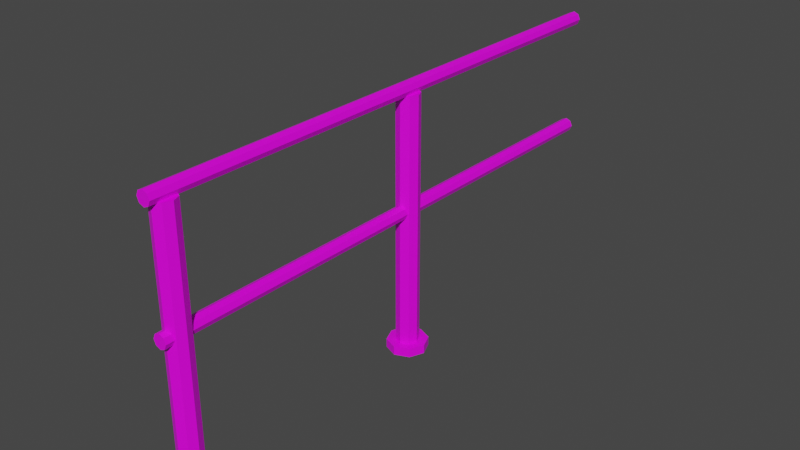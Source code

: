 # Source: fence_03.blend  (saved by Blender 2.82.7; exported with 4.5.12 LTS)
import bpy
from mathutils import Matrix  # noqa: F401  (used for matrix-valued properties, if any)

bpy.ops.wm.read_factory_settings(use_empty=True)
scene = bpy.context.scene
scene.name = 'Scene'

# ---- collections
col_collection = bpy.data.collections.new('Collection'); scene.collection.children.link(col_collection)

# ---- images (referenced by path relative to the original .blend; pixels are not part of the script)
import os
ASSET_DIR = os.environ.get("B2B_ASSET_DIR", "")  # directory of the original .blend (textures are referenced by path, not embedded)
HERE = os.path.dirname(os.path.abspath(__file__))  # packed textures are extracted next to this script under _unpacked/

def load_image(name, relpath, width, height, colorspace="sRGB"):
    """Load a texture the original file referenced (path relative to the .blend, or extracted next to this script)."""
    p = next((c for c in (os.path.join(HERE, relpath), os.path.join(ASSET_DIR, relpath)) if relpath and os.path.exists(c)), "")
    if p:
        img = bpy.data.images.load(p, check_existing=True)
        img.name = name
    else:  # same state as the original file: an image datablock whose file is absent (Cycles renders it pink)
        img = bpy.data.images.new(name, width, height)
        img.source = "FILE"
        img.filepath = "//" + (relpath or name)
    img.colorspace_settings.name = colorspace
    return img
img_4x4_texture_png = load_image('4x4_texture.png', '4x4_texture.png', 1024, 1024, 'sRGB')

# ---- materials (node trees are filled in below, after node groups)
mat_base_material = bpy.data.materials.new('base_Material')
mat_base_material.alpha_threshold = 0.0
mat_base_material.use_transparent_shadow = False
mat_base_material.line_color = (0.0, 0.0, 0.0, 1.0)

# ---- material node trees
mat_base_material.use_nodes = True; mat_base_material.node_tree.nodes.clear()
_N = mat_base_material.node_tree.nodes; _L = mat_base_material.node_tree.links
n0 = _N.new('ShaderNodeOutputMaterial'); n0.name = 'Material Output'; n0.location = (300, 300)
n1 = _N.new('ShaderNodeBsdfPrincipled'); n1.name = 'Principled BSDF'; n1.location = (10, 300)
n1.distribution = 'GGX'
n1.subsurface_method = 'BURLEY'
n1.inputs[2].default_value = 0.4
n1.inputs[3].default_value = 1.45
n1.inputs[27].default_value = (0.0, 0.0, 0.0, 1.0)
n1.inputs[28].default_value = 1.0
n2 = _N.new('ShaderNodeTexImage'); n2.name = 'Image Texture'; n2.location = (-343, 208)
n2.image = img_4x4_texture_png
n2.interpolation = 'Closest'
_L.new(n1.outputs[0], n0.inputs[0])
_L.new(n2.outputs[0], n1.inputs[0])
n0.is_active_output = True

# ---- world
world_world = bpy.data.worlds.new('World'); scene.world = world_world
world_world.use_nodes = True; world_world.node_tree.nodes.clear()
_N = world_world.node_tree.nodes; _L = world_world.node_tree.links
n0 = _N.new('ShaderNodeOutputWorld'); n0.name = 'World Output'; n0.location = (300, 300)
n1 = _N.new('ShaderNodeBackground'); n1.name = 'Background'; n1.location = (10, 300)
n1.inputs[0].default_value = (0.05088, 0.05088, 0.05088, 1.0)
_L.new(n1.outputs[0], n0.inputs[0])
n0.is_active_output = True
world_world.color = (0.05088, 0.05088, 0.05088)
world_world.use_sun_shadow = False
world_world.sun_shadow_jitter_overblur = 0.0

# ---- meshes
me_cube_037 = bpy.data.meshes.new('Cube.037')
me_cube_037.from_pydata([(-2.384e-07, 0.1098, 0.04291), (-2.384e-07, 0.1098, 1.263), (0.07762, 0.07763, 0.04291), (0.07762, 0.07763, 1.263), (0.1098, 3.815e-06, 0.04291), (0.1098, 3.815e-06, 1.263), (0.07762, -0.07762, 0.04291), (0.07762, -0.07762, 1.263), (-2.384e-07, -0.1098, 0.04291), (-2.384e-07, -0.1098, 1.263), (-0.07762, -0.07762, 0.04291), (-0.07762, -0.07762, 1.263), (-0.1098, 3.815e-06, 0.04291), (-0.1098, 3.815e-06, 1.263), (-0.07762, 0.07763, 0.04291), (-0.07762, 0.07763, 1.263), (-2.384e-07, 5.212, 1.319), (-2.384e-07, -0.1653, 1.319), (0.04813, 5.212, 1.309), (0.04813, -0.1653, 1.309), (0.06807, 5.212, 1.285), (0.06807, -0.1653, 1.285), (0.04813, 5.212, 1.261), (0.04813, -0.1653, 1.261), (-2.384e-07, 5.212, 1.251), (-2.384e-07, -0.1653, 1.251), (-0.04813, 5.212, 1.261), (-0.04813, -0.1653, 1.261), (-0.06807, 5.212, 1.285), (-0.06807, -0.1653, 1.285), (-0.04813, 5.212, 1.309), (-0.04813, -0.1653, 1.309), (-2.384e-07, 5.212, 0.7515), (-2.384e-07, -0.1653, 0.7515), (0.04813, 5.212, 0.7415), (0.04813, -0.1653, 0.7415), (0.06807, 5.212, 0.7174), (0.06807, -0.1653, 0.7174), (0.04813, 5.212, 0.6934), (0.04813, -0.1653, 0.6934), (-2.384e-07, 5.212, 0.6834), (-2.384e-07, -0.1653, 0.6834), (-0.04813, 5.212, 0.6934), (-0.04813, -0.1653, 0.6934), (-0.06807, 5.212, 0.7174), (-0.06807, -0.1653, 0.7174), (-0.04813, 5.212, 0.7415), (-0.04813, -0.1653, 0.7415), (-4.768e-07, 2.815, 0.04291), (0.1394, 2.757, 0.04291), (0.1971, 2.618, 0.04291), (0.1394, 2.478, 0.04291), (-4.768e-07, 2.421, 0.04291), (-0.1394, 2.478, 0.04291), (-0.1971, 2.618, 0.04291), (-0.1394, 2.757, 0.04291), (-0.1394, 2.757, 0.0), (-0.1971, 2.618, 0.0), (-0.1394, 2.478, 0.0), (-4.768e-07, 2.421, 0.0), (0.1394, 2.478, 0.0), (0.1971, 2.618, 0.0), (0.1394, 2.757, 0.0), (-4.768e-07, 2.815, 0.0), (-0.07762, 2.695, 1.263), (-0.07762, 2.695, 0.04291), (-0.1098, 2.618, 1.263), (-0.1098, 2.618, 0.04291), (-0.07762, 2.54, 1.263), (-0.07762, 2.54, 0.04291), (-2.384e-07, 2.508, 1.263), (-2.384e-07, 2.508, 0.04291), (0.07762, 2.54, 1.263), (0.07762, 2.54, 0.04291), (0.1098, 2.618, 1.263), (0.1098, 2.618, 0.04291), (0.07762, 2.695, 1.263), (0.07762, 2.695, 0.04291), (-2.384e-07, 2.727, 1.263), (-2.384e-07, 2.727, 0.04291), (-4.768e-07, 0.1971, 0.0), (0.1394, 0.1394, 0.0), (0.1971, 3.815e-06, 0.0), (0.1394, -0.1394, 0.0), (-4.768e-07, -0.1971, 0.0), (-0.1394, -0.1394, 0.0), (-0.1971, 3.815e-06, 0.0), (-0.1394, 0.1394, 0.0), (-0.1394, 0.1394, 0.04291), (-0.1971, 3.815e-06, 0.04291), (-0.1394, -0.1394, 0.04291), (-4.768e-07, -0.1971, 0.04291), (0.1394, -0.1394, 0.04291), (0.1971, 3.815e-06, 0.04291), (0.1394, 0.1394, 0.04291), (-4.768e-07, 0.1971, 0.04291)], [], [(0, 1, 3, 2), (2, 3, 5, 4), (4, 5, 7, 6), (6, 7, 9, 8), (8, 9, 11, 10), (10, 11, 13, 12), (3, 1, 15, 13, 11, 9, 7, 5), (12, 13, 15, 14), (14, 15, 1, 0), (10, 12, 89, 90), (16, 17, 19, 18), (18, 19, 21, 20), (20, 21, 23, 22), (22, 23, 25, 24), (24, 25, 27, 26), (26, 27, 29, 28), (19, 17, 31, 29, 27, 25, 23, 21), (28, 29, 31, 30), (30, 31, 17, 16), (16, 18, 20, 22, 24, 26, 28, 30), (32, 33, 35, 34), (34, 35, 37, 36), (36, 37, 39, 38), (38, 39, 41, 40), (40, 41, 43, 42), (42, 43, 45, 44), (35, 33, 47, 45, 43, 41, 39, 37), (44, 45, 47, 46), (46, 47, 33, 32), (32, 34, 36, 38, 40, 42, 44, 46), (51, 52, 59, 60), (77, 75, 50, 49), (71, 69, 53, 52), (65, 79, 48, 55), (63, 62, 61, 60, 59, 58, 57, 56), (53, 54, 57, 58), (50, 51, 60, 61), (55, 48, 63, 56), (73, 71, 52, 51), (67, 65, 55, 54), (48, 49, 62, 63), (69, 67, 54, 53), (65, 64, 78, 79), (67, 66, 64, 65), (76, 78, 64, 66, 68, 70, 72, 74), (69, 68, 66, 67), (49, 50, 61, 62), (71, 70, 68, 69), (52, 53, 58, 59), (54, 55, 56, 57), (75, 74, 72, 73), (89, 88, 87, 86), (91, 90, 85, 84), (95, 94, 81, 80), (94, 93, 82, 81), (88, 95, 80, 87), (73, 72, 70, 71), (90, 89, 86, 85), (77, 76, 74, 75), (79, 78, 76, 77), (80, 81, 82, 83, 84, 85, 86, 87), (14, 0, 95, 88), (8, 10, 90, 91), (2, 4, 93, 94), (12, 14, 88, 89), (6, 8, 91, 92), (92, 91, 84, 83), (93, 92, 83, 82), (4, 6, 92, 93), (0, 2, 94, 95), (75, 73, 51, 50), (79, 77, 49, 48)])
_uv = me_cube_037.uv_layers.new(name='UVMap')
_uv.uv.foreach_set('vector', [0.3822, 0.8522, 0.3822, 0.8522, 0.3822, 0.8522, 0.3822, 0.8522, 0.3822, 0.8522, 0.3822, 0.8522, 0.3822, 0.8522, 0.3822, 0.8522, 0.3822, 0.8522, 0.3822, 0.8522, 0.3822, 0.8522, 0.3822, 0.8522, 0.3822, 0.8522, 0.3822, 0.8522, 0.3822, 0.8522, 0.3822, 0.8522, 0.3822, 0.8522, 0.3822, 0.8522, 0.3822, 0.8522, 0.3822, 0.8522, 0.3822, 0.8522, 0.3822, 0.8522, 0.3822, 0.8522, 0.3822, 0.8522, 0.3822, 0.8522, 0.3822, 0.8522, 0.3822, 0.8522, 0.3822, 0.8522, 0.3822, 0.8522, 0.3822, 0.8522, 0.3822, 0.8522, 0.3822, 0.8522, 0.3822, 0.8522, 0.3822, 0.8522, 0.3822, 0.8522, 0.3822, 0.8522, 0.3822, 0.8522, 0.3822, 0.8522, 0.3822, 0.8522, 0.3822, 0.8522, 0.6085, 0.846, 0.6085, 0.846, 0.6085, 0.846, 0.6085, 0.846, 0.6085, 0.8429, 0.6085, 0.8429, 0.6085, 0.8429, 0.6085, 0.8429, 0.6085, 0.8429, 0.6085, 0.8429, 0.6085, 0.8429, 0.6085, 0.8429, 0.6085, 0.8429, 0.6085, 0.8429, 0.6085, 0.8429, 0.6085, 0.8429, 0.6085, 0.8429, 0.6085, 0.8429, 0.6085, 0.8429, 0.6085, 0.8429, 0.6085, 0.8429, 0.6085, 0.8429, 0.6085, 0.8429, 0.6085, 0.8429, 0.6085, 0.8429, 0.6085, 0.8429, 0.6085, 0.8429, 0.6085, 0.8429, 0.6085, 0.8429, 0.6085, 0.8429, 0.6085, 0.8429, 0.6085, 0.8429, 0.6085, 0.8429, 0.6085, 0.8429, 0.6085, 0.8429, 0.6085, 0.8429, 0.6085, 0.8429, 0.6085, 0.8429, 0.6085, 0.8429, 0.6085, 0.8429, 0.6085, 0.8429, 0.6085, 0.8429, 0.6085, 0.8429, 0.6085, 0.8429, 0.6085, 0.8429, 0.6085, 0.8429, 0.6085, 0.8429, 0.6085, 0.8429, 0.6085, 0.8429, 0.6085, 0.8429, 0.6085, 0.8429, 0.6085, 0.8429, 0.6085, 0.8429, 0.6085, 0.8429, 0.6085, 0.8429, 0.6085, 0.8429, 0.6085, 0.8429, 0.6085, 0.8429, 0.6085, 0.8429, 0.6085, 0.8429, 0.6085, 0.8429, 0.6085, 0.8429, 0.6085, 0.8429, 0.6085, 0.8429, 0.6085, 0.8429, 0.6085, 0.8429, 0.6085, 0.8429, 0.6085, 0.8429, 0.6085, 0.8429, 0.6085, 0.8429, 0.6085, 0.8429, 0.6085, 0.8429, 0.6085, 0.8429, 0.6085, 0.8429, 0.6085, 0.8429, 0.6085, 0.8429, 0.6085, 0.8429, 0.6085, 0.8429, 0.6085, 0.8429, 0.6085, 0.8429, 0.6085, 0.8429, 0.6085, 0.8429, 0.6085, 0.8429, 0.6085, 0.8429, 0.6085, 0.8429, 0.6085, 0.8429, 0.6085, 0.8429, 0.6085, 0.8429, 0.6085, 0.8429, 0.6085, 0.8429, 0.6085, 0.8429, 0.6085, 0.8429, 0.6085, 0.8429, 0.6085, 0.8429, 0.6085, 0.8429, 0.6085, 0.8429, 0.6085, 0.8429, 0.6085, 0.8429, 0.6085, 0.8429, 0.6085, 0.8429, 0.6085, 0.846, 0.6085, 0.846, 0.6085, 0.846, 0.6085, 0.846, 0.6085, 0.846, 0.6085, 0.846, 0.6085, 0.846, 0.6085, 0.846, 0.6085, 0.846, 0.6085, 0.846, 0.6085, 0.846, 0.6085, 0.846, 0.6085, 0.846, 0.6085, 0.846, 0.6085, 0.846, 0.6085, 0.846, 0.6085, 0.846, 0.6085, 0.846, 0.6085, 0.846, 0.6085, 0.846, 0.6085, 0.846, 0.6085, 0.846, 0.6085, 0.846, 0.6085, 0.846, 0.6085, 0.846, 0.6085, 0.846, 0.6085, 0.846, 0.6085, 0.846, 0.6085, 0.846, 0.6085, 0.846, 0.6085, 0.846, 0.6085, 0.846, 0.6085, 0.846, 0.6085, 0.846, 0.6085, 0.846, 0.6085, 0.846, 0.6085, 0.846, 0.6085, 0.846, 0.6085, 0.846, 0.6085, 0.846, 0.6085, 0.846, 0.6085, 0.846, 0.6085, 0.846, 0.6085, 0.846, 0.6085, 0.846, 0.6085, 0.846, 0.6085, 0.846, 0.6085, 0.846, 0.6085, 0.846, 0.6085, 0.846, 0.6085, 0.846, 0.6085, 0.846, 0.3822, 0.8522, 0.3822, 0.8522, 0.3822, 0.8522, 0.3822, 0.8522, 0.3822, 0.8522, 0.3822, 0.8522, 0.3822, 0.8522, 0.3822, 0.8522, 0.3822, 0.8522, 0.3822, 0.8522, 0.3822, 0.8522, 0.3822, 0.8522, 0.3822, 0.8522, 0.3822, 0.8522, 0.3822, 0.8522, 0.3822, 0.8522, 0.3822, 0.8522, 0.3822, 0.8522, 0.3822, 0.8522, 0.3822, 0.8522, 0.6085, 0.846, 0.6085, 0.846, 0.6085, 0.846, 0.6085, 0.846, 0.3822, 0.8522, 0.3822, 0.8522, 0.3822, 0.8522, 0.3822, 0.8522, 0.6085, 0.846, 0.6085, 0.846, 0.6085, 0.846, 0.6085, 0.846, 0.6085, 0.846, 0.6085, 0.846, 0.6085, 0.846, 0.6085, 0.846, 0.3822, 0.8522, 0.3822, 0.8522, 0.3822, 0.8522, 0.3822, 0.8522, 0.6085, 0.846, 0.6085, 0.846, 0.6085, 0.846, 0.6085, 0.846, 0.6085, 0.846, 0.6085, 0.846, 0.6085, 0.846, 0.6085, 0.846, 0.6085, 0.846, 0.6085, 0.846, 0.6085, 0.846, 0.6085, 0.846, 0.6085, 0.846, 0.6085, 0.846, 0.6085, 0.846, 0.6085, 0.846, 0.6085, 0.846, 0.6085, 0.846, 0.6085, 0.846, 0.6085, 0.846, 0.3822, 0.8522, 0.3822, 0.8522, 0.3822, 0.8522, 0.3822, 0.8522, 0.6085, 0.846, 0.6085, 0.846, 0.6085, 0.846, 0.6085, 0.846, 0.3822, 0.8522, 0.3822, 0.8522, 0.3822, 0.8522, 0.3822, 0.8522, 0.3822, 0.8522, 0.3822, 0.8522, 0.3822, 0.8522, 0.3822, 0.8522, 0.6085, 0.846, 0.6085, 0.846, 0.6085, 0.846, 0.6085, 0.846, 0.6085, 0.846, 0.6085, 0.846, 0.6085, 0.846, 0.6085, 0.846, 0.6085, 0.846, 0.6085, 0.846, 0.6085, 0.846, 0.6085, 0.846, 0.6085, 0.846, 0.6085, 0.846, 0.6085, 0.846, 0.6085, 0.846, 0.6085, 0.846, 0.6085, 0.846, 0.6085, 0.846, 0.6085, 0.846, 0.6085, 0.846, 0.6085, 0.846, 0.6085, 0.846, 0.6085, 0.846, 0.6085, 0.846, 0.6085, 0.846, 0.6085, 0.846, 0.6085, 0.846, 0.6085, 0.846, 0.6085, 0.846, 0.6085, 0.846, 0.6085, 0.846, 0.6085, 0.846, 0.6085, 0.846, 0.6085, 0.846, 0.6085, 0.846, 0.6085, 0.846, 0.6085, 0.846, 0.6085, 0.846, 0.6085, 0.846, 0.6085, 0.846, 0.6085, 0.846, 0.6085, 0.846, 0.6085, 0.846, 0.6085, 0.846, 0.6085, 0.846, 0.6085, 0.846, 0.6085, 0.846, 0.6085, 0.846, 0.6085, 0.846, 0.6085, 0.846, 0.6085, 0.846])
me_cube_037.materials.append(mat_base_material)
me_cube_037.use_remesh_preserve_volume = False
me_cube_037.use_remesh_preserve_attributes = False
me_cube_037.use_mirror_vertex_groups = False
me_cube_037.update()

# ---- objects
ob_fence_03 = bpy.data.objects.new('fence_03', me_cube_037)

# ---- transforms, parenting, visibility, modifiers, constraints
ob_fence_03.location = (0.0, 0.0, 0.0)
ob_fence_03.scale = (0.5, 0.5, 1.0)
ob_fence_03.lock_rotations_4d = False
ob_fence_03.empty_display_type = 'ARROWS'
ob_fence_03.lineart.crease_threshold = 0.0

# ---- collection membership
col_collection.objects.link(ob_fence_03)

# ---- scene / render settings (as saved in the file)
scene.frame_start = 1; scene.frame_end = 250; scene.frame_set(1)
scene.render.engine = 'BLENDER_EEVEE_NEXT'
scene.cycles.use_denoising = False
scene.cycles.samples = 128
scene.cycles.sampling_pattern = 'TABULATED_SOBOL'
scene.cycles.use_adaptive_sampling = False
scene.cycles.use_light_tree = False
scene.view_settings.view_transform = 'Filmic'
bpy.context.view_layer.update()

# ---- added for rendering (the .blend has no active camera and no usable light): camera, sun
cam_auto = bpy.data.cameras.new('AutoCamera')
cam_auto.lens = 50.0
cam_auto.sensor_width = 36.0
cam_auto.clip_end = 1000.0
ob_auto_camera = bpy.data.objects.new('AutoCamera', cam_auto)
scene.collection.objects.link(ob_auto_camera)
ob_auto_camera.location = (2.78976, -2.09406, 2.89116)
ob_auto_camera.rotation_euler = (1.09748, -7.21219e-08, 0.694738)
scene.camera = ob_auto_camera
light_auto_sun = bpy.data.lights.new('AutoSun', 'SUN')
light_auto_sun.energy = 3.0
light_auto_sun.angle = 0.0523599
ob_auto_sun = bpy.data.objects.new('AutoSun', light_auto_sun)
scene.collection.objects.link(ob_auto_sun)
ob_auto_sun.rotation_euler = (0.872665, 0.174533, 0.523599)
bpy.context.view_layer.update()
